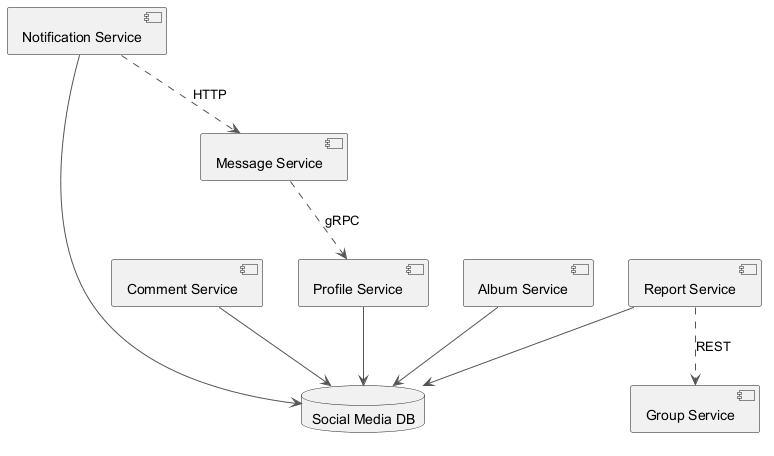

The diagram above was rendered by PlantUML. Its source (embedded in the PNG):
@startuml
skinparam monochrome true
skinparam ArrowColor #555555
component "Message Service" as C_MessageService
component "Notification Service" as C_NotificationService
component "Group Service" as C_GroupService
component "Comment Service" as C_CommentService
component "Report Service" as C_ReportService
component "Album Service" as C_AlbumService
component "Profile Service" as C_ProfileService
database "Social Media DB" as DB_social_media
C_NotificationService --> DB_social_media
C_CommentService --> DB_social_media
C_ReportService --> DB_social_media
C_AlbumService --> DB_social_media
C_ProfileService --> DB_social_media
C_ReportService ..> C_GroupService : REST
C_MessageService ..> C_ProfileService : gRPC
C_NotificationService ..> C_MessageService : HTTP
@enduml